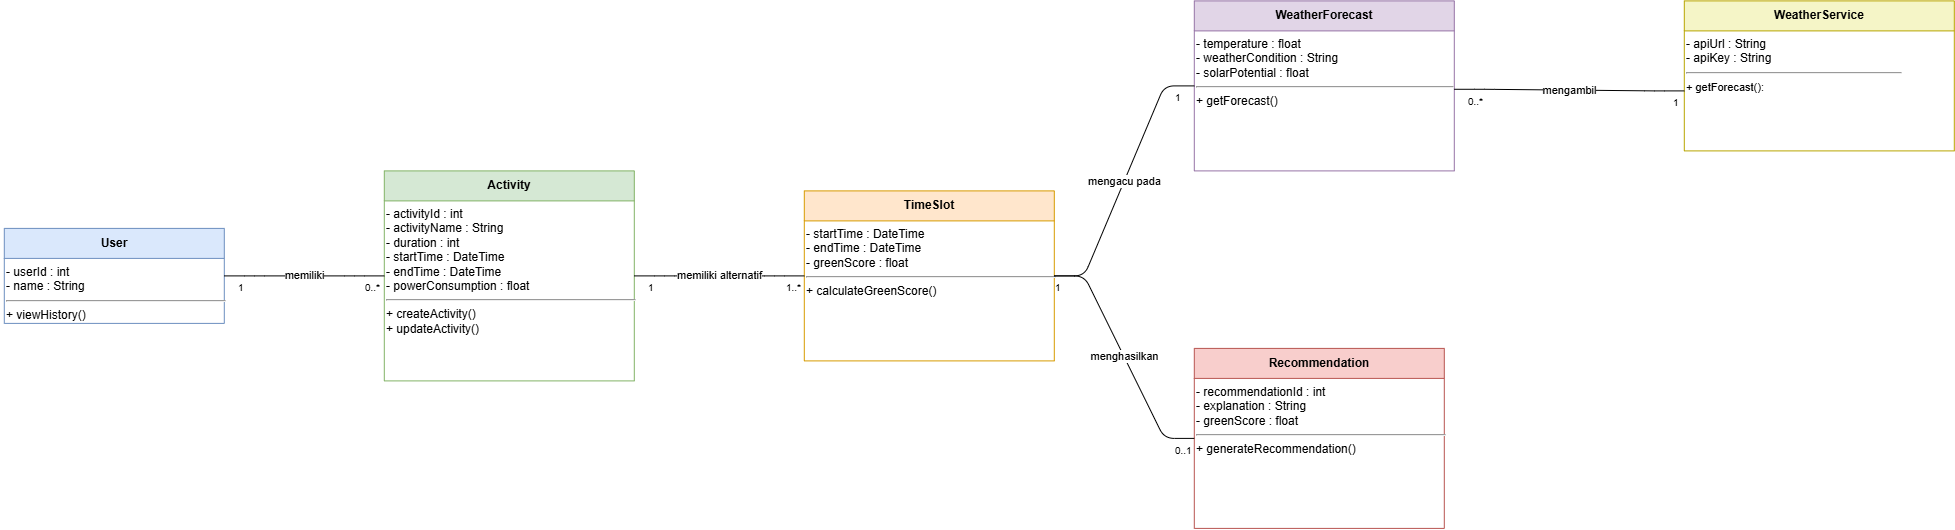

The diagram above was exported from draw.io. Its source (the exported page's mxGraphModel, read from the mxfile embedded in the PNG):
<mxGraphModel dx="4735" dy="2558" grid="1" gridSize="10" guides="1" tooltips="1" connect="1" arrows="1" fold="1" page="1" pageScale="1" pageWidth="850" pageHeight="1100" math="0" shadow="0">
  <root>
    <mxCell id="0" />
    <mxCell id="1" parent="0" />
    <mxCell id="2" parent="1" style="swimlane;fontStyle=1;childLayout=stackLayout;horizontal=1;startSize=30;horizontalStack=1;resizeParent=1;resizeParentMax=0;collapsible=0;marginBottom=0;whiteSpace=wrap;html=1;fillColor=#dae8fc;strokeColor=#6c8ebf;flipV=0;legacyAnchorPoints=0;" value="User" vertex="1">
      <mxGeometry height="95" width="220" x="2780.0000610351562" y="1807.499118652344" as="geometry" />
    </mxCell>
    <mxCell id="3" parent="2" style="text;html=1;fontSize=12;fillColor=none;shadow=1;" value="- userId : int&amp;nbsp; &amp;nbsp; &amp;nbsp; &amp;nbsp; &amp;nbsp; &amp;nbsp; &amp;nbsp; &amp;nbsp; &amp;nbsp; &amp;nbsp; &amp;nbsp; &amp;nbsp; &amp;nbsp; &amp;nbsp; &amp;nbsp; &amp;nbsp; &amp;nbsp; &amp;nbsp; &amp;nbsp; &amp;nbsp; &amp;nbsp; &amp;nbsp; &amp;nbsp; &amp;nbsp;&lt;div&gt;- name : String&lt;/div&gt;&lt;div&gt;&lt;hr&gt;&lt;/div&gt;&lt;div&gt;+ viewHistory()&lt;/div&gt;" vertex="1">
      <mxGeometry height="65" width="220" y="30" as="geometry" />
    </mxCell>
    <mxCell id="4" parent="1" style="swimlane;fontStyle=1;childLayout=stackLayout;horizontal=1;startSize=30;horizontalStack=1;resizeParent=1;resizeParentMax=0;collapsible=0;marginBottom=0;whiteSpace=wrap;html=1;fillColor=#d5e8d4;strokeColor=#82b366;" value="Activity" vertex="1">
      <mxGeometry height="210" width="250" x="3160.0000610351562" y="1749.999118652344" as="geometry" />
    </mxCell>
    <mxCell id="5" parent="4" style="text;html=1;fontSize=12;fillColor=none;" value="- activityId : int&lt;div&gt;- activityName : String&lt;/div&gt;&lt;div&gt;- duration : int&lt;/div&gt;&lt;div&gt;- startTime : DateTime&lt;/div&gt;&lt;div&gt;- endTime : DateTime&lt;/div&gt;&lt;div&gt;- powerConsumption : float&lt;/div&gt;&lt;div&gt;&lt;hr&gt;+ createActivity()&lt;/div&gt;&lt;div&gt;+ updateActivity()&amp;nbsp; &amp;nbsp; &amp;nbsp; &amp;nbsp; &amp;nbsp; &amp;nbsp; &amp;nbsp; &amp;nbsp; &amp;nbsp; &amp;nbsp; &amp;nbsp; &amp;nbsp; &amp;nbsp; &amp;nbsp; &amp;nbsp; &amp;nbsp; &amp;nbsp; &amp;nbsp; &amp;nbsp; &amp;nbsp; &amp;nbsp; &amp;nbsp; &amp;nbsp; &amp;nbsp;&lt;/div&gt;" vertex="1">
      <mxGeometry height="180" width="250" y="30" as="geometry" />
    </mxCell>
    <mxCell id="6" parent="1" style="swimlane;fontStyle=1;childLayout=stackLayout;horizontal=1;startSize=30;horizontalStack=1;resizeParent=1;resizeParentMax=0;collapsible=0;marginBottom=0;whiteSpace=wrap;html=1;fillColor=#ffe6cc;strokeColor=#d79b00;" value="TimeSlot" vertex="1">
      <mxGeometry height="170" width="250" x="3580.0000610351562" y="1769.999118652344" as="geometry" />
    </mxCell>
    <mxCell id="7" parent="6" style="text;html=1;fontSize=12;fillColor=none;" value="- startTime : DateTime&lt;div&gt;- endTime : DateTime&lt;/div&gt;&lt;div&gt;- greenScore : float&lt;/div&gt;&lt;div&gt;&lt;hr&gt;&lt;/div&gt;&lt;div&gt;+ calculateGreenScore()&amp;nbsp; &amp;nbsp; &amp;nbsp; &amp;nbsp; &amp;nbsp; &amp;nbsp; &amp;nbsp; &amp;nbsp; &amp;nbsp; &amp;nbsp; &amp;nbsp; &amp;nbsp; &amp;nbsp; &amp;nbsp; &amp;nbsp; &amp;nbsp; &amp;nbsp; &amp;nbsp;&amp;nbsp;&lt;/div&gt;" vertex="1">
      <mxGeometry height="140" width="250" y="30" as="geometry" />
    </mxCell>
    <mxCell id="8" parent="1" style="swimlane;fontStyle=1;childLayout=stackLayout;horizontal=1;startSize=30;horizontalStack=1;resizeParent=1;resizeParentMax=0;collapsible=0;marginBottom=0;whiteSpace=wrap;html=1;fillColor=#e1d5e7;strokeColor=#9673a6;" value="WeatherForecast" vertex="1">
      <mxGeometry height="170" width="260" x="3970.0000610351562" y="1579.999118652344" as="geometry" />
    </mxCell>
    <mxCell id="9" parent="8" style="text;html=1;fontSize=12;fillColor=none;" value="- temperature : float&lt;div&gt;- weatherCondition : String&lt;/div&gt;&lt;div&gt;- solarPotential : float&lt;/div&gt;&lt;div&gt;&lt;hr&gt;&lt;/div&gt;&lt;div&gt;+ getForecast()&amp;nbsp; &amp;nbsp; &amp;nbsp; &amp;nbsp; &amp;nbsp; &amp;nbsp; &amp;nbsp; &amp;nbsp; &amp;nbsp; &amp;nbsp; &amp;nbsp; &amp;nbsp; &amp;nbsp; &amp;nbsp; &amp;nbsp; &amp;nbsp; &amp;nbsp; &amp;nbsp; &amp;nbsp; &amp;nbsp; &amp;nbsp; &amp;nbsp; &amp;nbsp; &amp;nbsp; &amp;nbsp; &amp;nbsp; &amp;nbsp;&lt;/div&gt;" vertex="1">
      <mxGeometry height="140" width="260" y="30" as="geometry" />
    </mxCell>
    <mxCell id="10" parent="1" style="swimlane;fontStyle=1;childLayout=stackLayout;horizontal=1;startSize=30;horizontalStack=1;resizeParent=1;resizeParentMax=0;collapsible=0;marginBottom=0;whiteSpace=wrap;html=1;fillColor=#f8cecc;strokeColor=#b85450;" value="Recommendation" vertex="1">
      <mxGeometry height="180" width="250" x="3970.0000610351562" y="1927.499118652344" as="geometry" />
    </mxCell>
    <mxCell id="11" parent="10" style="text;html=1;fontSize=12;fillColor=none;" value="- recommendationId : int&lt;div&gt;- explanation : String&lt;/div&gt;&lt;div&gt;- greenScore : float&lt;/div&gt;&lt;div&gt;&lt;hr&gt;&lt;/div&gt;&lt;div&gt;+ generateRecommendation()&lt;span style=&quot;white-space: pre;&quot;&gt;&#09;&lt;/span&gt;&lt;span style=&quot;white-space: pre;&quot;&gt;&#09;&lt;/span&gt;&lt;span style=&quot;white-space: pre;&quot;&gt;&#09;&lt;/span&gt;&amp;nbsp; &amp;nbsp;&lt;/div&gt;" vertex="1">
      <mxGeometry height="150" width="250" y="30" as="geometry" />
    </mxCell>
    <mxCell id="12" edge="1" parent="1" source="2" style="edgeStyle=entityRelationEdgeStyle;html=1;endArrow=none;startArrow=none;fontSize=11;" target="4" value="memiliki">
      <mxGeometry relative="1" as="geometry" />
    </mxCell>
    <mxCell id="13" connectable="0" parent="12" style="edgeLabel;html=1;fontSize=10;" value="1" vertex="1">
      <mxGeometry relative="1" x="-0.85" as="geometry">
        <mxPoint as="offset" />
      </mxGeometry>
    </mxCell>
    <mxCell id="14" connectable="0" parent="12" style="edgeLabel;html=1;fontSize=10;" value="0..*" vertex="1">
      <mxGeometry relative="1" x="0.85" as="geometry">
        <mxPoint x="-8" as="offset" />
      </mxGeometry>
    </mxCell>
    <mxCell id="15" edge="1" parent="1" source="4" style="edgeStyle=entityRelationEdgeStyle;html=1;endArrow=none;startArrow=none;fontSize=11;" target="6" value="memiliki alternatif">
      <mxGeometry relative="1" as="geometry" />
    </mxCell>
    <mxCell id="16" connectable="0" parent="15" style="edgeLabel;html=1;fontSize=10;" value="1" vertex="1">
      <mxGeometry relative="1" x="-0.85" as="geometry">
        <mxPoint as="offset" />
      </mxGeometry>
    </mxCell>
    <mxCell id="17" connectable="0" parent="15" style="edgeLabel;html=1;fontSize=10;" value="1..*" vertex="1">
      <mxGeometry relative="1" x="0.85" as="geometry">
        <mxPoint x="-7" as="offset" />
      </mxGeometry>
    </mxCell>
    <mxCell id="18" edge="1" parent="1" source="6" style="edgeStyle=entityRelationEdgeStyle;html=1;endArrow=none;startArrow=none;fontSize=11;" target="8" value="mengacu pada">
      <mxGeometry relative="1" as="geometry" />
    </mxCell>
    <mxCell id="19" connectable="0" parent="18" style="edgeLabel;html=1;fontSize=10;" value="1" vertex="1">
      <mxGeometry relative="1" x="0.85" as="geometry">
        <mxPoint as="offset" />
      </mxGeometry>
    </mxCell>
    <mxCell id="20" edge="1" parent="1" source="6" style="edgeStyle=entityRelationEdgeStyle;html=1;endArrow=none;startArrow=none;fontSize=11;" target="10" value="menghasilkan">
      <mxGeometry relative="1" as="geometry" />
    </mxCell>
    <mxCell id="21" connectable="0" parent="20" style="edgeLabel;html=1;fontSize=10;" value="1" vertex="1">
      <mxGeometry relative="1" x="-0.85" as="geometry">
        <mxPoint x="-18" as="offset" />
      </mxGeometry>
    </mxCell>
    <mxCell id="22" connectable="0" parent="20" style="edgeLabel;html=1;fontSize=10;" value="0..1" vertex="1">
      <mxGeometry relative="1" x="0.85" as="geometry">
        <mxPoint x="-2" as="offset" />
      </mxGeometry>
    </mxCell>
    <mxCell id="23" parent="1" style="swimlane;fontStyle=1;childLayout=stackLayout;horizontal=1;startSize=30;horizontalStack=1;resizeParent=1;resizeParentMax=0;collapsible=0;marginBottom=0;whiteSpace=wrap;html=1;fillColor=#f5f5c7;strokeColor=#b8a500;" value="WeatherService" vertex="1">
      <mxGeometry height="150" width="270" x="4460" y="1580" as="geometry" />
    </mxCell>
    <mxCell id="24" parent="23" style="text;html=1;fontSize=12;fillColor=none;" value="- apiUrl : String&lt;div&gt;- apiKey : String&lt;/div&gt;&lt;div&gt;&lt;hr&gt;&lt;span style=&quot;font-size: 11px; white-space: normal;&quot;&gt;+ getForecast():&lt;span style=&quot;white-space: pre;&quot;&gt;&#09;&lt;/span&gt;&lt;span style=&quot;white-space: pre;&quot;&gt;&#09;&lt;/span&gt;&lt;span style=&quot;white-space: pre;&quot;&gt;&#09;&lt;/span&gt;&lt;span style=&quot;white-space: pre;&quot;&gt;&#09;&lt;/span&gt;&lt;span style=&quot;white-space: pre;&quot;&gt;&#09;&lt;/span&gt;&lt;span style=&quot;white-space: pre;&quot;&gt;&#09;&lt;/span&gt;&amp;nbsp;&lt;/span&gt;&lt;/div&gt;" vertex="1">
      <mxGeometry height="120" width="270" y="30" as="geometry" />
    </mxCell>
    <mxCell id="25" edge="1" parent="1" source="24" style="edgeStyle=entityRelationEdgeStyle;html=1;endArrow=none;startArrow=none;fontSize=11;exitX=0;exitY=0.5;exitDx=0;exitDy=0;entryX=1;entryY=0.417;entryDx=0;entryDy=0;entryPerimeter=0;" target="9" value="mengambil">
      <mxGeometry relative="1" as="geometry">
        <mxPoint x="4720" y="1770" as="targetPoint" />
      </mxGeometry>
    </mxCell>
    <mxCell id="26" connectable="0" parent="25" style="edgeLabel;html=1;fontSize=10;" value="1" vertex="1">
      <mxGeometry relative="1" x="-0.9" as="geometry">
        <mxPoint as="offset" />
      </mxGeometry>
    </mxCell>
    <mxCell id="27" connectable="0" parent="25" style="edgeLabel;html=1;fontSize=10;" value="0..*" vertex="1">
      <mxGeometry relative="1" x="0.9" as="geometry">
        <mxPoint as="offset" />
      </mxGeometry>
    </mxCell>
  </root>
</mxGraphModel>